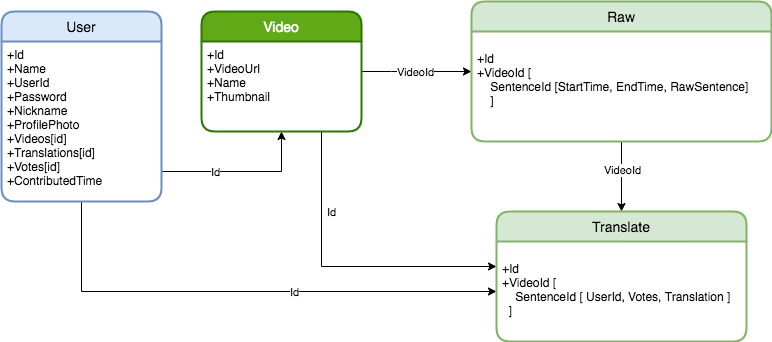

The diagram above was exported from draw.io. Its source (the exported page's mxGraphModel, read from the mxfile embedded in the PNG):
<mxGraphModel dx="1186" dy="614" grid="1" gridSize="10" guides="1" tooltips="1" connect="1" arrows="1" fold="1" page="1" pageScale="1" pageWidth="827" pageHeight="1169" math="0" shadow="0">
  <root>
    <mxCell id="0" />
    <mxCell id="1" parent="0" />
    <mxCell id="tz2fVy2n9UJXA5091lNd-23" style="edgeStyle=orthogonalEdgeStyle;rounded=0;orthogonalLoop=1;jettySize=auto;html=1;exitX=1;exitY=0.5;exitDx=0;exitDy=0;entryX=0;entryY=0.5;entryDx=0;entryDy=0;" parent="1" source="tz2fVy2n9UJXA5091lNd-8" target="tz2fVy2n9UJXA5091lNd-11" edge="1">
      <mxGeometry relative="1" as="geometry">
        <Array as="points">
          <mxPoint x="410" y="210" />
          <mxPoint x="410" y="210" />
        </Array>
      </mxGeometry>
    </mxCell>
    <mxCell id="tz2fVy2n9UJXA5091lNd-49" value="VideoId" style="edgeLabel;html=1;align=center;verticalAlign=middle;resizable=0;points=[];" parent="tz2fVy2n9UJXA5091lNd-23" vertex="1" connectable="0">
      <mxGeometry x="-0.4" y="1" relative="1" as="geometry">
        <mxPoint x="20.17" y="1" as="offset" />
      </mxGeometry>
    </mxCell>
    <mxCell id="tz2fVy2n9UJXA5091lNd-24" style="edgeStyle=orthogonalEdgeStyle;rounded=0;orthogonalLoop=1;jettySize=auto;html=1;entryX=0.5;entryY=0;entryDx=0;entryDy=0;" parent="1" source="tz2fVy2n9UJXA5091lNd-11" target="tz2fVy2n9UJXA5091lNd-14" edge="1">
      <mxGeometry relative="1" as="geometry" />
    </mxCell>
    <mxCell id="tz2fVy2n9UJXA5091lNd-50" value="VideoId" style="edgeLabel;html=1;align=center;verticalAlign=middle;resizable=0;points=[];" parent="tz2fVy2n9UJXA5091lNd-24" vertex="1" connectable="0">
      <mxGeometry x="-0.1874" relative="1" as="geometry">
        <mxPoint as="offset" />
      </mxGeometry>
    </mxCell>
    <mxCell id="tz2fVy2n9UJXA5091lNd-30" style="edgeStyle=orthogonalEdgeStyle;rounded=0;orthogonalLoop=1;jettySize=auto;html=1;exitX=1;exitY=0.5;exitDx=0;exitDy=0;entryX=0.5;entryY=1;entryDx=0;entryDy=0;" parent="1" source="tz2fVy2n9UJXA5091lNd-7" target="tz2fVy2n9UJXA5091lNd-9" edge="1">
      <mxGeometry relative="1" as="geometry">
        <Array as="points">
          <mxPoint x="180" y="310" />
          <mxPoint x="300" y="310" />
        </Array>
      </mxGeometry>
    </mxCell>
    <mxCell id="tz2fVy2n9UJXA5091lNd-43" value="Id" style="edgeLabel;html=1;align=center;verticalAlign=middle;resizable=0;points=[];" parent="tz2fVy2n9UJXA5091lNd-30" vertex="1" connectable="0">
      <mxGeometry x="-0.0233" relative="1" as="geometry">
        <mxPoint as="offset" />
      </mxGeometry>
    </mxCell>
    <mxCell id="tz2fVy2n9UJXA5091lNd-34" style="edgeStyle=orthogonalEdgeStyle;rounded=0;orthogonalLoop=1;jettySize=auto;html=1;entryX=0;entryY=0.5;entryDx=0;entryDy=0;exitX=0.5;exitY=1;exitDx=0;exitDy=0;" parent="1" source="tz2fVy2n9UJXA5091lNd-7" target="tz2fVy2n9UJXA5091lNd-15" edge="1">
      <mxGeometry relative="1" as="geometry">
        <Array as="points">
          <mxPoint x="100" y="430" />
        </Array>
      </mxGeometry>
    </mxCell>
    <mxCell id="tz2fVy2n9UJXA5091lNd-42" value="Id" style="edgeLabel;html=1;align=center;verticalAlign=middle;resizable=0;points=[];" parent="tz2fVy2n9UJXA5091lNd-34" vertex="1" connectable="0">
      <mxGeometry x="0.1978" relative="1" as="geometry">
        <mxPoint as="offset" />
      </mxGeometry>
    </mxCell>
    <mxCell id="tz2fVy2n9UJXA5091lNd-36" style="edgeStyle=orthogonalEdgeStyle;rounded=0;orthogonalLoop=1;jettySize=auto;html=1;exitX=0.75;exitY=1;exitDx=0;exitDy=0;entryX=0;entryY=0.25;entryDx=0;entryDy=0;" parent="1" source="tz2fVy2n9UJXA5091lNd-9" target="tz2fVy2n9UJXA5091lNd-15" edge="1">
      <mxGeometry relative="1" as="geometry" />
    </mxCell>
    <mxCell id="tz2fVy2n9UJXA5091lNd-45" value="Id" style="edgeLabel;html=1;align=center;verticalAlign=middle;resizable=0;points=[];" parent="tz2fVy2n9UJXA5091lNd-36" vertex="1" connectable="0">
      <mxGeometry x="-0.0736" y="51" relative="1" as="geometry">
        <mxPoint y="-4" as="offset" />
      </mxGeometry>
    </mxCell>
    <mxCell id="tz2fVy2n9UJXA5091lNd-8" value="Video" style="swimlane;childLayout=stackLayout;horizontal=1;startSize=30;horizontalStack=0;rounded=1;fontSize=14;fontStyle=0;strokeWidth=2;resizeParent=0;resizeLast=1;shadow=0;dashed=0;align=center;fillColor=#60a917;strokeColor=#2D7600;fontColor=#ffffff;" parent="1" vertex="1">
      <mxGeometry x="220" y="150" width="160" height="120" as="geometry" />
    </mxCell>
    <mxCell id="tz2fVy2n9UJXA5091lNd-9" value="+Id&#10;+VideoUrl&#10;+Name&#10;+Thumbnail" style="align=left;strokeColor=none;fillColor=none;spacingLeft=4;fontSize=12;verticalAlign=top;resizable=0;rotatable=0;part=1;" parent="tz2fVy2n9UJXA5091lNd-8" vertex="1">
      <mxGeometry y="30" width="160" height="90" as="geometry" />
    </mxCell>
    <mxCell id="tz2fVy2n9UJXA5091lNd-11" value="Raw" style="swimlane;childLayout=stackLayout;horizontal=1;startSize=30;horizontalStack=0;rounded=1;fontSize=14;fontStyle=0;strokeWidth=2;resizeParent=0;resizeLast=1;shadow=0;dashed=0;align=center;fillColor=#d5e8d4;strokeColor=#82b366;" parent="1" vertex="1">
      <mxGeometry x="490" y="140" width="300" height="140" as="geometry" />
    </mxCell>
    <mxCell id="tz2fVy2n9UJXA5091lNd-12" value="&#10;+Id&#10;+VideoId [&#10;    SentenceId [StartTime, EndTime, RawSentence]&#10;    ]&#10;" style="align=left;strokeColor=none;fillColor=none;spacingLeft=4;fontSize=12;verticalAlign=top;resizable=0;rotatable=0;part=1;" parent="tz2fVy2n9UJXA5091lNd-11" vertex="1">
      <mxGeometry y="30" width="300" height="110" as="geometry" />
    </mxCell>
    <mxCell id="tz2fVy2n9UJXA5091lNd-14" value="Translate" style="swimlane;childLayout=stackLayout;horizontal=1;startSize=30;horizontalStack=0;rounded=1;fontSize=14;fontStyle=0;strokeWidth=2;resizeParent=0;resizeLast=1;shadow=0;dashed=0;align=center;fillColor=#d5e8d4;strokeColor=#82b366;" parent="1" vertex="1">
      <mxGeometry x="515" y="350" width="250" height="130" as="geometry" />
    </mxCell>
    <mxCell id="tz2fVy2n9UJXA5091lNd-15" value="&#10;+Id&#10;+VideoId [&#10;    SentenceId [ UserId, Votes, Translation ]&#10;  ]" style="align=left;strokeColor=none;fillColor=none;spacingLeft=4;fontSize=12;verticalAlign=top;resizable=0;rotatable=0;part=1;" parent="tz2fVy2n9UJXA5091lNd-14" vertex="1">
      <mxGeometry y="30" width="250" height="100" as="geometry" />
    </mxCell>
    <mxCell id="tz2fVy2n9UJXA5091lNd-6" value="User" style="swimlane;childLayout=stackLayout;horizontal=1;startSize=30;horizontalStack=0;rounded=1;fontSize=14;fontStyle=0;strokeWidth=2;resizeParent=0;resizeLast=1;shadow=0;dashed=0;align=center;fillColor=#dae8fc;strokeColor=#6c8ebf;" parent="1" vertex="1">
      <mxGeometry x="20" y="150" width="160" height="190" as="geometry" />
    </mxCell>
    <mxCell id="tz2fVy2n9UJXA5091lNd-7" value="+Id&#10;+Name&#10;+UserId&#10;+Password&#10;+Nickname&#10;+ProfilePhoto&#10;+Videos[id]&#10;+Translations[id]&#10;+Votes[id]&#10;+ContributedTime" style="align=left;strokeColor=none;fillColor=none;spacingLeft=4;fontSize=12;verticalAlign=top;resizable=0;rotatable=0;part=1;" parent="tz2fVy2n9UJXA5091lNd-6" vertex="1">
      <mxGeometry y="30" width="160" height="160" as="geometry" />
    </mxCell>
  </root>
</mxGraphModel>